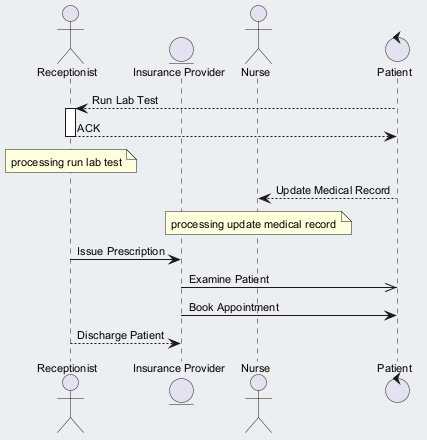

The diagram above was rendered by PlantUML. Its source (embedded in the PNG):
@startuml
skinparam backgroundColor #ECEFF1
skinparam classBackgroundColor #FFFFFF
skinparam classBorderColor #455A64
skinparam defaultFontSize 11
actor "Receptionist" as R
entity "Insurance Provider" as IP
actor "Nurse" as N
control "Patient" as P
P --> R : Run Lab Test
activate R
R --> P : ACK
deactivate R
note over R : processing run lab test
P --> N : Update Medical Record
note over N : processing update medical record
R -> IP : Issue Prescription
IP ->> P : Examine Patient
IP -> P : Book Appointment
R --> IP : Discharge Patient
@enduml